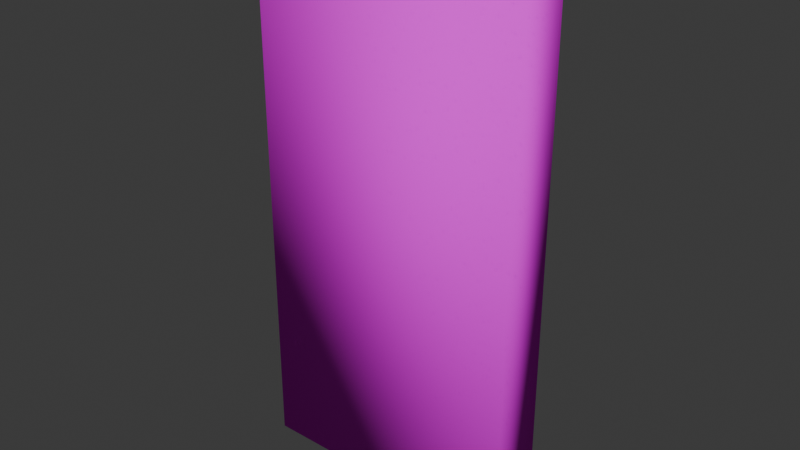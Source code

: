 # Source: domino.blend  (saved by Blender 4.2.66; exported with 4.5.12 LTS)
import bpy
from mathutils import Matrix  # noqa: F401  (used for matrix-valued properties, if any)

bpy.ops.wm.read_factory_settings(use_empty=True)
scene = bpy.context.scene
scene.name = 'Scene'

# ---- images (referenced by path relative to the original .blend; pixels are not part of the script)
import os
ASSET_DIR = os.environ.get("B2B_ASSET_DIR", "")  # directory of the original .blend (textures are referenced by path, not embedded)
HERE = os.path.dirname(os.path.abspath(__file__))  # packed textures are extracted next to this script under _unpacked/

def load_image(name, relpath, width, height, colorspace="sRGB"):
    """Load a texture the original file referenced (path relative to the .blend, or extracted next to this script)."""
    p = next((c for c in (os.path.join(HERE, relpath), os.path.join(ASSET_DIR, relpath)) if relpath and os.path.exists(c)), "")
    if p:
        img = bpy.data.images.load(p, check_existing=True)
        img.name = name
    else:  # same state as the original file: an image datablock whose file is absent (Cycles renders it pink)
        img = bpy.data.images.new(name, width, height)
        img.source = "FILE"
        img.filepath = "//" + (relpath or name)
    img.colorspace_settings.name = colorspace
    return img
img_clipboard_002 = load_image('Clipboard.002', '_unpacked/Clipboard.99d29a92.png', 1024, 1024, 'sRGB')
img_domino_black_png = load_image('domino_black.png', 'textures/domino_black.png', 1024, 1024, 'sRGB')

# ---- materials (node trees are filled in below, after node groups)
mat_material_001 = bpy.data.materials.new('Material.001')
mat_material_001.use_backface_culling = True
mat_domino_001 = bpy.data.materials.new('Domino.001')

# ---- material node trees
mat_material_001.use_nodes = True; mat_material_001.node_tree.nodes.clear()
_N = mat_material_001.node_tree.nodes; _L = mat_material_001.node_tree.links
n0 = _N.new('ShaderNodeOutputMaterial'); n0.name = 'Material Output'; n0.location = (300, 300)
n1 = _N.new('ShaderNodeEmission'); n1.name = 'Emission'; n1.location = (10, 300)
n1.inputs[0].default_value = (0.01039, 0.004882, 0.002988, 1.0)
_L.new(n1.outputs[0], n0.inputs[0])
n0.is_active_output = True
mat_domino_001.use_nodes = True; mat_domino_001.node_tree.nodes.clear()
_N = mat_domino_001.node_tree.nodes; _L = mat_domino_001.node_tree.links
n0 = _N.new('ShaderNodeBsdfPrincipled'); n0.name = 'Principled BSDF'; n0.location = (-126, 399)
n0.inputs[2].default_value = 1.0
n0.inputs[13].default_value = 0.02381
n1 = _N.new('ShaderNodeOutputMaterial'); n1.name = 'Material Output'; n1.location = (300, 300)
n2 = _N.new('ShaderNodeTexImage'); n2.name = 'Image Texture'; n2.location = (-625, 377)
n2.image = img_clipboard_002
n3 = _N.new('ShaderNodeTexImage'); n3.name = 'Image Texture.001'; n3.location = (-1031, 297)
n3.image = img_domino_black_png
_L.new(n0.outputs[0], n1.inputs[0])
_L.new(n3.outputs[0], n0.inputs[0])
n1.is_active_output = True

# ---- world
world_world = bpy.data.worlds.new('World'); scene.world = world_world
world_world.use_nodes = True; world_world.node_tree.nodes.clear()
_N = world_world.node_tree.nodes; _L = world_world.node_tree.links
n0 = _N.new('ShaderNodeOutputWorld'); n0.name = 'World Output'; n0.location = (300, 300)
n1 = _N.new('ShaderNodeBackground'); n1.name = 'Background'; n1.location = (10, 300)
n1.inputs[0].default_value = (0.05088, 0.05088, 0.05088, 1.0)
_L.new(n1.outputs[0], n0.inputs[0])
n0.is_active_output = True
world_world.color = (0.05088, 0.05088, 0.05088)
world_world.use_sun_shadow = False
world_world.sun_shadow_jitter_overblur = 0.0

# ---- meshes
me_cube_003 = bpy.data.meshes.new('Cube.003')
me_cube_003.from_pydata([(-0.5, -0.1, 1.0), (-0.5, 0.1, 1.0), (-0.5, -0.1, -1.0), (-0.5, 0.1, -1.0), (0.5, -0.1, 1.0), (0.5, 0.1, 1.0), (0.5, -0.1, -1.0), (0.5, 0.1, -1.0)], [], [(2, 3, 7, 6), (0, 1, 3, 2), (4, 5, 1, 0), (6, 7, 5, 4), (2, 6, 4, 0), (7, 3, 1, 5)])
me_cube_003.polygons.foreach_set('use_smooth', [True] * 6)
me_cube_003.polygons.foreach_set('material_index', [1, 1, 1, 1, 1, 1])
_uv = me_cube_003.uv_layers.new(name='UVMap')
_uv.uv.foreach_set('vector', [0.5, 9.996e-05, 0.5, 0.08342, 0.08342, 0.08342, 0.08342, 0.0001, 0.5833, 0.9166, 0.5, 0.9166, 0.5, 0.08342, 0.5833, 0.08342, 0.08342, 0.9999, 0.08342, 0.9166, 0.5, 0.9166, 0.5, 0.9999, 9.993e-05, 0.08342, 0.08342, 0.08342, 0.08342, 0.9166, 0.0001001, 0.9166, 0.5833, 0.08342, 0.9999, 0.08342, 0.9999, 0.9166, 0.5833, 0.9166, 0.08342, 0.08342, 0.5, 0.08342, 0.5, 0.9166, 0.08342, 0.9166])
me_cube_003.materials.append(mat_material_001)
me_cube_003.materials.append(mat_domino_001)
me_cube_003.update()

# ---- objects
ob_tile = bpy.data.objects.new('Tile', me_cube_003)

# ---- transforms, parenting, visibility, modifiers, constraints
ob_tile.location = (0.0, 0.0, 0.0)
ob_tile.rotation_euler = (0.0, 0.0, -3.142)
ob_tile.visible_shadow = False
_m = ob_tile.modifiers.new('Bevel', 'BEVEL')
_m.width = 0.249
_m.width_pct = 0.249
_m.segments = 4
_m.limit_method = 'WEIGHT'

# ---- collection membership
scene.collection.objects.link(ob_tile)

# ---- scene / render settings (as saved in the file)
scene.frame_start = 1; scene.frame_end = 250; scene.frame_set(1)
scene.render.engine = 'BLENDER_EEVEE_NEXT'
bpy.context.view_layer.update()

# ---- added for rendering (the .blend has no active camera and no usable light): camera, sun
cam_auto = bpy.data.cameras.new('AutoCamera')
cam_auto.lens = 50.0
cam_auto.sensor_width = 36.0
cam_auto.clip_end = 1000.0
ob_auto_camera = bpy.data.objects.new('AutoCamera', cam_auto)
scene.collection.objects.link(ob_auto_camera)
ob_auto_camera.location = (2.07712, -2.49255, 1.6617)
ob_auto_camera.rotation_euler = (1.09748, -7.21219e-08, 0.694738)
scene.camera = ob_auto_camera
light_auto_sun = bpy.data.lights.new('AutoSun', 'SUN')
light_auto_sun.energy = 3.0
light_auto_sun.angle = 0.0523599
ob_auto_sun = bpy.data.objects.new('AutoSun', light_auto_sun)
scene.collection.objects.link(ob_auto_sun)
ob_auto_sun.rotation_euler = (0.872665, 0.174533, 0.523599)
bpy.context.view_layer.update()

